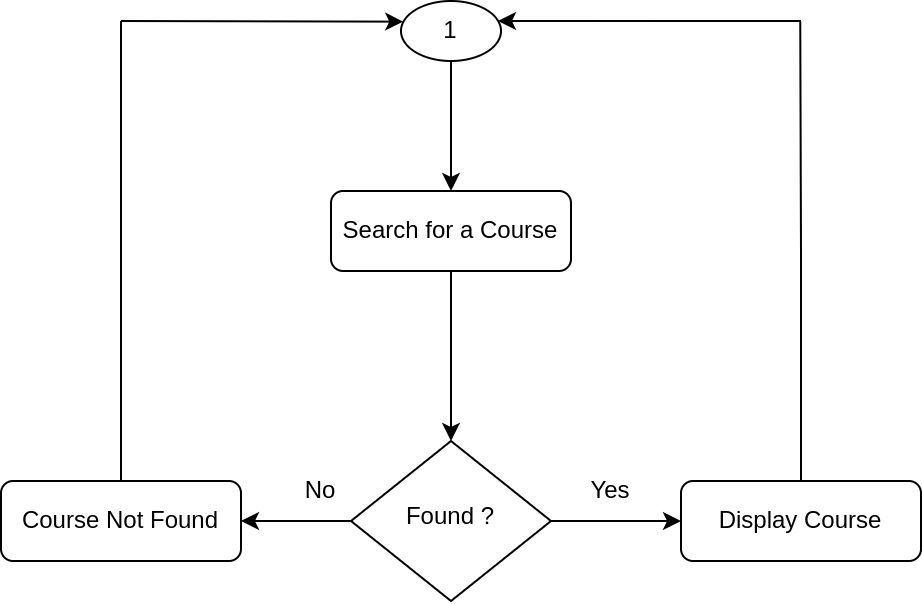

The diagram above was exported from draw.io. Its source (the exported page's mxGraphModel, read from the mxfile embedded in the PNG):
<mxGraphModel dx="1203" dy="742" grid="1" gridSize="10" guides="1" tooltips="1" connect="1" arrows="1" fold="1" page="1" pageScale="1" pageWidth="827" pageHeight="1169" math="0" shadow="0">
  <root>
    <mxCell id="WIyWlLk6GJQsqaUBKTNV-0" />
    <mxCell id="WIyWlLk6GJQsqaUBKTNV-1" parent="WIyWlLk6GJQsqaUBKTNV-0" />
    <mxCell id="qxqeSm6cI2wvcmUbcUgI-7" style="edgeStyle=orthogonalEdgeStyle;rounded=0;orthogonalLoop=1;jettySize=auto;html=1;exitX=0;exitY=0.5;exitDx=0;exitDy=0;entryX=1;entryY=0.5;entryDx=0;entryDy=0;" edge="1" parent="WIyWlLk6GJQsqaUBKTNV-1" source="WIyWlLk6GJQsqaUBKTNV-10" target="WIyWlLk6GJQsqaUBKTNV-12">
      <mxGeometry relative="1" as="geometry" />
    </mxCell>
    <mxCell id="qxqeSm6cI2wvcmUbcUgI-10" style="edgeStyle=orthogonalEdgeStyle;rounded=0;orthogonalLoop=1;jettySize=auto;html=1;exitX=1;exitY=0.5;exitDx=0;exitDy=0;entryX=0;entryY=0.5;entryDx=0;entryDy=0;" edge="1" parent="WIyWlLk6GJQsqaUBKTNV-1" source="WIyWlLk6GJQsqaUBKTNV-10" target="qxqeSm6cI2wvcmUbcUgI-9">
      <mxGeometry relative="1" as="geometry" />
    </mxCell>
    <mxCell id="WIyWlLk6GJQsqaUBKTNV-10" value="Found ?" style="rhombus;whiteSpace=wrap;html=1;shadow=0;fontFamily=Helvetica;fontSize=12;align=center;strokeWidth=1;spacing=6;spacingTop=-4;" parent="WIyWlLk6GJQsqaUBKTNV-1" vertex="1">
      <mxGeometry x="375" y="690" width="100" height="80" as="geometry" />
    </mxCell>
    <mxCell id="qxqeSm6cI2wvcmUbcUgI-3" style="edgeStyle=orthogonalEdgeStyle;rounded=0;orthogonalLoop=1;jettySize=auto;html=1;exitX=0.5;exitY=1;exitDx=0;exitDy=0;entryX=0.5;entryY=0;entryDx=0;entryDy=0;" edge="1" parent="WIyWlLk6GJQsqaUBKTNV-1" source="WIyWlLk6GJQsqaUBKTNV-11" target="WIyWlLk6GJQsqaUBKTNV-10">
      <mxGeometry relative="1" as="geometry" />
    </mxCell>
    <mxCell id="WIyWlLk6GJQsqaUBKTNV-11" value="Search for a Course" style="rounded=1;whiteSpace=wrap;html=1;fontSize=12;glass=0;strokeWidth=1;shadow=0;" parent="WIyWlLk6GJQsqaUBKTNV-1" vertex="1">
      <mxGeometry x="365" y="565" width="120" height="40" as="geometry" />
    </mxCell>
    <mxCell id="qxqeSm6cI2wvcmUbcUgI-4" style="edgeStyle=orthogonalEdgeStyle;rounded=0;orthogonalLoop=1;jettySize=auto;html=1;exitX=0.5;exitY=0;exitDx=0;exitDy=0;endArrow=none;endFill=0;" edge="1" parent="WIyWlLk6GJQsqaUBKTNV-1" source="WIyWlLk6GJQsqaUBKTNV-12">
      <mxGeometry relative="1" as="geometry">
        <mxPoint x="260" y="480" as="targetPoint" />
      </mxGeometry>
    </mxCell>
    <mxCell id="WIyWlLk6GJQsqaUBKTNV-12" value="Course Not Found" style="rounded=1;whiteSpace=wrap;html=1;fontSize=12;glass=0;strokeWidth=1;shadow=0;" parent="WIyWlLk6GJQsqaUBKTNV-1" vertex="1">
      <mxGeometry x="200" y="710" width="120" height="40" as="geometry" />
    </mxCell>
    <mxCell id="qxqeSm6cI2wvcmUbcUgI-2" style="edgeStyle=orthogonalEdgeStyle;rounded=0;orthogonalLoop=1;jettySize=auto;html=1;exitX=0.5;exitY=1;exitDx=0;exitDy=0;entryX=0.5;entryY=0;entryDx=0;entryDy=0;" edge="1" parent="WIyWlLk6GJQsqaUBKTNV-1" source="qxqeSm6cI2wvcmUbcUgI-0" target="WIyWlLk6GJQsqaUBKTNV-11">
      <mxGeometry relative="1" as="geometry" />
    </mxCell>
    <mxCell id="qxqeSm6cI2wvcmUbcUgI-0" value="1" style="ellipse;whiteSpace=wrap;html=1;" vertex="1" parent="WIyWlLk6GJQsqaUBKTNV-1">
      <mxGeometry x="400" y="470" width="50" height="30" as="geometry" />
    </mxCell>
    <mxCell id="qxqeSm6cI2wvcmUbcUgI-5" value="" style="endArrow=classic;html=1;rounded=0;entryX=0.022;entryY=0.344;entryDx=0;entryDy=0;entryPerimeter=0;endFill=1;" edge="1" parent="WIyWlLk6GJQsqaUBKTNV-1" target="qxqeSm6cI2wvcmUbcUgI-0">
      <mxGeometry width="50" height="50" relative="1" as="geometry">
        <mxPoint x="260" y="480" as="sourcePoint" />
        <mxPoint x="370" y="480" as="targetPoint" />
      </mxGeometry>
    </mxCell>
    <mxCell id="qxqeSm6cI2wvcmUbcUgI-8" value="No" style="text;html=1;strokeColor=none;fillColor=none;align=center;verticalAlign=middle;whiteSpace=wrap;rounded=0;" vertex="1" parent="WIyWlLk6GJQsqaUBKTNV-1">
      <mxGeometry x="330" y="700" width="60" height="30" as="geometry" />
    </mxCell>
    <mxCell id="qxqeSm6cI2wvcmUbcUgI-11" style="edgeStyle=orthogonalEdgeStyle;rounded=0;orthogonalLoop=1;jettySize=auto;html=1;exitX=0.5;exitY=0;exitDx=0;exitDy=0;endArrow=none;endFill=0;" edge="1" parent="WIyWlLk6GJQsqaUBKTNV-1" source="qxqeSm6cI2wvcmUbcUgI-9">
      <mxGeometry relative="1" as="geometry">
        <mxPoint x="599.6666666666667" y="480" as="targetPoint" />
      </mxGeometry>
    </mxCell>
    <mxCell id="qxqeSm6cI2wvcmUbcUgI-9" value="Display Course" style="rounded=1;whiteSpace=wrap;html=1;fontSize=12;glass=0;strokeWidth=1;shadow=0;" vertex="1" parent="WIyWlLk6GJQsqaUBKTNV-1">
      <mxGeometry x="540" y="710" width="120" height="40" as="geometry" />
    </mxCell>
    <mxCell id="qxqeSm6cI2wvcmUbcUgI-12" value="" style="endArrow=none;html=1;rounded=0;exitX=0.97;exitY=0.333;exitDx=0;exitDy=0;exitPerimeter=0;startArrow=classic;startFill=1;" edge="1" parent="WIyWlLk6GJQsqaUBKTNV-1" source="qxqeSm6cI2wvcmUbcUgI-0">
      <mxGeometry width="50" height="50" relative="1" as="geometry">
        <mxPoint x="490" y="510" as="sourcePoint" />
        <mxPoint x="600" y="480" as="targetPoint" />
      </mxGeometry>
    </mxCell>
    <mxCell id="qxqeSm6cI2wvcmUbcUgI-13" value="Yes" style="text;html=1;strokeColor=none;fillColor=none;align=center;verticalAlign=middle;whiteSpace=wrap;rounded=0;" vertex="1" parent="WIyWlLk6GJQsqaUBKTNV-1">
      <mxGeometry x="475" y="700" width="60" height="30" as="geometry" />
    </mxCell>
  </root>
</mxGraphModel>